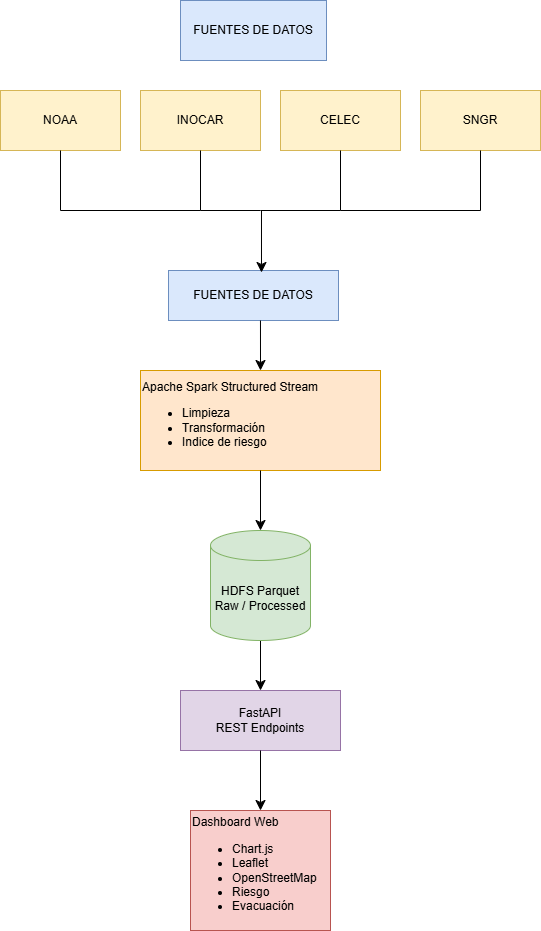

The diagram above was exported from draw.io. Its source (the exported page's mxGraphModel, read from the mxfile embedded in the PNG):
<mxGraphModel dx="774" dy="477" grid="1" gridSize="10" guides="1" tooltips="1" connect="1" arrows="1" fold="1" page="1" pageScale="1" pageWidth="827" pageHeight="1169" math="0" shadow="0">
  <root>
    <mxCell id="0" />
    <mxCell id="1" parent="0" />
    <mxCell id="1eKU7FYE_b_fKc0sXyDA-1" parent="1" style="rounded=0;whiteSpace=wrap;html=1;fillColor=#dae8fc;strokeColor=#6c8ebf;" value="FUENTES DE DATOS" vertex="1">
      <mxGeometry height="60" width="146" x="280" y="70" as="geometry" />
    </mxCell>
    <mxCell id="1eKU7FYE_b_fKc0sXyDA-2" parent="1" style="rounded=0;whiteSpace=wrap;html=1;fillColor=#fff2cc;strokeColor=#d6b656;" value="INOCAR" vertex="1">
      <mxGeometry height="60" width="120" x="240" y="160" as="geometry" />
    </mxCell>
    <mxCell id="1eKU7FYE_b_fKc0sXyDA-3" parent="1" style="rounded=0;whiteSpace=wrap;html=1;fillColor=#fff2cc;strokeColor=#d6b656;" value="CELEC" vertex="1">
      <mxGeometry height="60" width="120" x="380" y="160" as="geometry" />
    </mxCell>
    <mxCell id="1eKU7FYE_b_fKc0sXyDA-4" parent="1" style="rounded=0;whiteSpace=wrap;html=1;fillColor=#fff2cc;strokeColor=#d6b656;" value="NOAA" vertex="1">
      <mxGeometry height="60" width="120" x="100" y="160" as="geometry" />
    </mxCell>
    <mxCell id="1eKU7FYE_b_fKc0sXyDA-5" parent="1" style="rounded=0;whiteSpace=wrap;html=1;fillColor=#fff2cc;strokeColor=#d6b656;" value="SNGR" vertex="1">
      <mxGeometry height="60" width="120" x="520" y="160" as="geometry" />
    </mxCell>
    <mxCell id="1eKU7FYE_b_fKc0sXyDA-8" edge="1" parent="1" style="endArrow=none;html=1;rounded=0;fontSize=12;startSize=8;endSize=8;curved=1;entryX=0.5;entryY=1;entryDx=0;entryDy=0;" target="1eKU7FYE_b_fKc0sXyDA-4" value="">
      <mxGeometry height="50" relative="1" width="50" as="geometry">
        <mxPoint x="160" y="280" as="sourcePoint" />
        <mxPoint x="400" y="220" as="targetPoint" />
      </mxGeometry>
    </mxCell>
    <mxCell id="1eKU7FYE_b_fKc0sXyDA-11" edge="1" parent="1" style="endArrow=none;html=1;rounded=0;fontSize=12;startSize=8;endSize=8;curved=1;" value="">
      <mxGeometry height="50" relative="1" width="50" as="geometry">
        <Array as="points">
          <mxPoint x="300" y="280" />
        </Array>
        <mxPoint x="160" y="280" as="sourcePoint" />
        <mxPoint x="360" y="280" as="targetPoint" />
      </mxGeometry>
    </mxCell>
    <mxCell id="1eKU7FYE_b_fKc0sXyDA-12" edge="1" parent="1" style="endArrow=none;html=1;rounded=0;fontSize=12;startSize=8;endSize=8;curved=1;entryX=0.5;entryY=1;entryDx=0;entryDy=0;" target="1eKU7FYE_b_fKc0sXyDA-2" value="">
      <mxGeometry height="50" relative="1" width="50" as="geometry">
        <mxPoint x="300" y="280" as="sourcePoint" />
        <mxPoint x="160" y="260" as="targetPoint" />
      </mxGeometry>
    </mxCell>
    <mxCell id="1eKU7FYE_b_fKc0sXyDA-13" edge="1" parent="1" style="endArrow=none;html=1;rounded=0;fontSize=12;startSize=8;endSize=8;curved=1;entryX=0.5;entryY=1;entryDx=0;entryDy=0;" target="1eKU7FYE_b_fKc0sXyDA-3" value="">
      <mxGeometry height="50" relative="1" width="50" as="geometry">
        <mxPoint x="440" y="280" as="sourcePoint" />
        <mxPoint x="290" y="240" as="targetPoint" />
      </mxGeometry>
    </mxCell>
    <mxCell id="1eKU7FYE_b_fKc0sXyDA-14" edge="1" parent="1" style="endArrow=none;html=1;rounded=0;fontSize=12;startSize=8;endSize=8;curved=1;entryX=0.5;entryY=1;entryDx=0;entryDy=0;" target="1eKU7FYE_b_fKc0sXyDA-5" value="">
      <mxGeometry height="50" relative="1" width="50" as="geometry">
        <mxPoint x="580" y="280" as="sourcePoint" />
        <mxPoint x="440" y="260" as="targetPoint" />
      </mxGeometry>
    </mxCell>
    <mxCell id="1eKU7FYE_b_fKc0sXyDA-15" edge="1" parent="1" style="endArrow=none;html=1;rounded=0;fontSize=12;startSize=8;endSize=8;curved=1;" value="">
      <mxGeometry height="50" relative="1" width="50" as="geometry">
        <Array as="points">
          <mxPoint x="440" y="280" />
        </Array>
        <mxPoint x="360" y="280" as="sourcePoint" />
        <mxPoint x="580" y="280" as="targetPoint" />
      </mxGeometry>
    </mxCell>
    <mxCell id="1eKU7FYE_b_fKc0sXyDA-21" parent="1" style="rounded=0;whiteSpace=wrap;html=1;fillColor=#dae8fc;strokeColor=#6c8ebf;" value="FUENTES DE DATOS" vertex="1">
      <mxGeometry height="50" width="170" x="268" y="340" as="geometry" />
    </mxCell>
    <mxCell id="1eKU7FYE_b_fKc0sXyDA-26" parent="1" style="rounded=0;whiteSpace=wrap;html=1;align=left;fillColor=#ffe6cc;strokeColor=#d79b00;" value="&lt;span style=&quot;background-color: transparent; color: light-dark(rgb(0, 0, 0), rgb(255, 255, 255));&quot;&gt;Apache Spark Structured Stream&lt;/span&gt;&lt;div&gt;&lt;ul&gt;&lt;li&gt;&lt;span style=&quot;background-color: transparent; color: light-dark(rgb(0, 0, 0), rgb(255, 255, 255));&quot;&gt;Limpieza&lt;/span&gt;&lt;/li&gt;&lt;li&gt;&lt;span style=&quot;background-color: transparent; color: light-dark(rgb(0, 0, 0), rgb(255, 255, 255));&quot;&gt;Transformación&lt;/span&gt;&lt;/li&gt;&lt;li&gt;&lt;span style=&quot;background-color: transparent; color: light-dark(rgb(0, 0, 0), rgb(255, 255, 255));&quot;&gt;Indice de riesgo&lt;/span&gt;&lt;/li&gt;&lt;/ul&gt;&lt;/div&gt;" vertex="1">
      <mxGeometry height="100" width="240" x="240" y="440" as="geometry" />
    </mxCell>
    <mxCell id="1eKU7FYE_b_fKc0sXyDA-33" edge="1" parent="1" style="endArrow=classic;html=1;rounded=0;fontSize=12;startSize=8;endSize=8;curved=1;entryX=0.547;entryY=0.04;entryDx=0;entryDy=0;entryPerimeter=0;" target="1eKU7FYE_b_fKc0sXyDA-21" value="">
      <mxGeometry height="50" relative="1" width="50" as="geometry">
        <mxPoint x="360.99" y="280" as="sourcePoint" />
        <mxPoint x="440" y="310" as="targetPoint" />
      </mxGeometry>
    </mxCell>
    <mxCell id="1eKU7FYE_b_fKc0sXyDA-35" edge="1" parent="1" source="1eKU7FYE_b_fKc0sXyDA-21" style="endArrow=classic;html=1;rounded=0;fontSize=12;startSize=8;endSize=8;curved=1;exitX=0.541;exitY=1;exitDx=0;exitDy=0;exitPerimeter=0;entryX=0.5;entryY=0;entryDx=0;entryDy=0;" target="1eKU7FYE_b_fKc0sXyDA-26" value="">
      <mxGeometry height="50" relative="1" width="50" as="geometry">
        <mxPoint x="350" y="440" as="sourcePoint" />
        <mxPoint x="400" y="390" as="targetPoint" />
      </mxGeometry>
    </mxCell>
    <mxCell id="1eKU7FYE_b_fKc0sXyDA-36" edge="1" parent="1" source="1eKU7FYE_b_fKc0sXyDA-26" style="endArrow=classic;html=1;rounded=0;fontSize=12;startSize=8;endSize=8;curved=1;exitX=0.5;exitY=1;exitDx=0;exitDy=0;entryX=0.5;entryY=0;entryDx=0;entryDy=0;entryPerimeter=0;" target="1eKU7FYE_b_fKc0sXyDA-44" value="">
      <mxGeometry height="50" relative="1" width="50" as="geometry">
        <mxPoint x="360" y="585" as="sourcePoint" />
        <mxPoint x="360" y="600" as="targetPoint" />
      </mxGeometry>
    </mxCell>
    <mxCell id="1eKU7FYE_b_fKc0sXyDA-38" parent="1" style="rounded=0;whiteSpace=wrap;html=1;fillColor=#e1d5e7;strokeColor=#9673a6;" value="FastAPI&lt;div&gt;REST Endpoints&lt;/div&gt;" vertex="1">
      <mxGeometry height="60" width="160" x="280" y="760" as="geometry" />
    </mxCell>
    <mxCell id="1eKU7FYE_b_fKc0sXyDA-40" edge="1" parent="1" source="1eKU7FYE_b_fKc0sXyDA-44" style="endArrow=classic;html=1;rounded=0;fontSize=12;startSize=8;endSize=8;curved=1;entryX=0.5;entryY=0;entryDx=0;entryDy=0;exitX=0.5;exitY=1;exitDx=0;exitDy=0;exitPerimeter=0;" target="1eKU7FYE_b_fKc0sXyDA-38" value="">
      <mxGeometry height="50" relative="1" width="50" as="geometry">
        <mxPoint x="360" y="660" as="sourcePoint" />
        <mxPoint x="359.5" y="720" as="targetPoint" />
      </mxGeometry>
    </mxCell>
    <mxCell id="1eKU7FYE_b_fKc0sXyDA-41" parent="1" style="rounded=0;whiteSpace=wrap;html=1;align=left;fillColor=#f8cecc;strokeColor=#b85450;" value="Dashboard Web&lt;div&gt;&lt;ul&gt;&lt;li&gt;Chart.js&lt;/li&gt;&lt;li&gt;Leaflet&lt;/li&gt;&lt;li&gt;OpenStreetMap&lt;/li&gt;&lt;li&gt;Riesgo&lt;/li&gt;&lt;li&gt;Evacuación&lt;/li&gt;&lt;/ul&gt;&lt;/div&gt;" vertex="1">
      <mxGeometry height="120" width="140" x="290" y="880" as="geometry" />
    </mxCell>
    <mxCell id="1eKU7FYE_b_fKc0sXyDA-42" edge="1" parent="1" source="1eKU7FYE_b_fKc0sXyDA-38" style="endArrow=classic;html=1;rounded=0;fontSize=12;startSize=8;endSize=8;curved=1;exitX=0.5;exitY=1;exitDx=0;exitDy=0;entryX=0.5;entryY=0;entryDx=0;entryDy=0;" target="1eKU7FYE_b_fKc0sXyDA-41" value="">
      <mxGeometry height="50" relative="1" width="50" as="geometry">
        <mxPoint x="350" y="840" as="sourcePoint" />
        <mxPoint x="400" y="790" as="targetPoint" />
      </mxGeometry>
    </mxCell>
    <mxCell id="1eKU7FYE_b_fKc0sXyDA-44" parent="1" style="shape=cylinder3;whiteSpace=wrap;html=1;boundedLbl=1;backgroundOutline=1;size=15;fillColor=#d5e8d4;strokeColor=#82b366;" value="HDFS Parquet&lt;div&gt;Raw / Processed&lt;/div&gt;" vertex="1">
      <mxGeometry height="110" width="100" x="310" y="600" as="geometry" />
    </mxCell>
  </root>
</mxGraphModel>